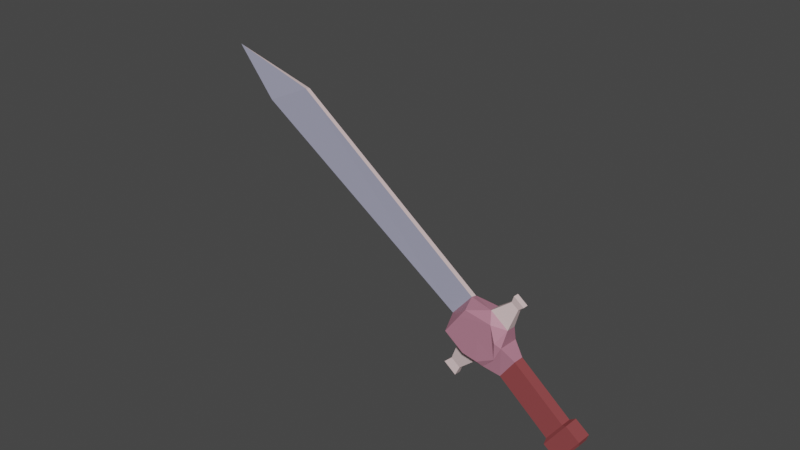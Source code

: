 # Source: item-sword-4.blend  (saved by Blender 2.81.16; exported with 4.5.12 LTS)
import bpy
from mathutils import Matrix  # noqa: F401  (used for matrix-valued properties, if any)

bpy.ops.wm.read_factory_settings(use_empty=True)
scene = bpy.context.scene
scene.name = 'Scene'

# ---- collections
col_collection = bpy.data.collections.new('Collection'); scene.collection.children.link(col_collection)

# ---- materials (node trees are filled in below, after node groups)
mat_material_001 = bpy.data.materials.new('Material.001')
mat_material_001.use_transparent_shadow = False
mat_material_005 = bpy.data.materials.new('Material.005')
mat_material_005.use_transparent_shadow = False
mat_material_002 = bpy.data.materials.new('Material.002')
mat_material_002.use_transparent_shadow = False
mat_material = bpy.data.materials.new('Material')
mat_material.use_transparent_shadow = False

# ---- material node trees
mat_material_001.use_nodes = True; mat_material_001.node_tree.nodes.clear()
_N = mat_material_001.node_tree.nodes; _L = mat_material_001.node_tree.links
n0 = _N.new('ShaderNodeOutputMaterial'); n0.name = 'Material Output'; n0.location = (300, 300)
n1 = _N.new('ShaderNodeBsdfPrincipled'); n1.name = 'Principled BSDF'; n1.location = (10, 300)
n1.distribution = 'GGX'
n1.subsurface_method = 'BURLEY'
n1.inputs[0].default_value = (0.3054, 0.3087, 0.4109, 1.0)
n1.inputs[3].default_value = 1.45
n1.inputs[27].default_value = (0.0, 0.0, 0.0, 1.0)
n1.inputs[28].default_value = 1.0
_L.new(n1.outputs[0], n0.inputs[0])
n0.is_active_output = True
mat_material_005.use_nodes = True; mat_material_005.node_tree.nodes.clear()
_N = mat_material_005.node_tree.nodes; _L = mat_material_005.node_tree.links
n0 = _N.new('ShaderNodeOutputMaterial'); n0.name = 'Material Output'; n0.location = (300, 300)
n1 = _N.new('ShaderNodeBsdfPrincipled'); n1.name = 'Principled BSDF'; n1.location = (10, 300)
n1.distribution = 'GGX'
n1.subsurface_method = 'BURLEY'
n1.inputs[0].default_value = (0.2883, 0.06149, 0.0648, 1.0)
n1.inputs[3].default_value = 1.45
n1.inputs[27].default_value = (0.0, 0.0, 0.0, 1.0)
n1.inputs[28].default_value = 1.0
_L.new(n1.outputs[0], n0.inputs[0])
n0.is_active_output = True
mat_material_002.use_nodes = True; mat_material_002.node_tree.nodes.clear()
_N = mat_material_002.node_tree.nodes; _L = mat_material_002.node_tree.links
n0 = _N.new('ShaderNodeOutputMaterial'); n0.name = 'Material Output'; n0.location = (300, 300)
n1 = _N.new('ShaderNodeBsdfPrincipled'); n1.name = 'Principled BSDF'; n1.location = (10, 300)
n1.distribution = 'GGX'
n1.subsurface_method = 'BURLEY'
n1.inputs[0].default_value = (0.4869, 0.2056, 0.2804, 1.0)
n1.inputs[3].default_value = 1.45
n1.inputs[27].default_value = (0.0, 0.0, 0.0, 1.0)
n1.inputs[28].default_value = 1.0
_L.new(n1.outputs[0], n0.inputs[0])
n0.is_active_output = True
mat_material.use_nodes = True; mat_material.node_tree.nodes.clear()
_N = mat_material.node_tree.nodes; _L = mat_material.node_tree.links
n0 = _N.new('ShaderNodeOutputMaterial'); n0.name = 'Material Output'; n0.location = (300, 300)
n1 = _N.new('ShaderNodeBsdfPrincipled'); n1.name = 'Principled BSDF'; n1.location = (10, 300)
n1.distribution = 'GGX'
n1.subsurface_method = 'BURLEY'
n1.inputs[0].default_value = (0.8, 0.6203, 0.6203, 1.0)
n1.inputs[3].default_value = 1.45
n1.inputs[27].default_value = (0.0, 0.0, 0.0, 1.0)
n1.inputs[28].default_value = 1.0
_L.new(n1.outputs[0], n0.inputs[0])
n0.is_active_output = True

# ---- world
world_world = bpy.data.worlds.new('World'); scene.world = world_world
world_world.use_nodes = True; world_world.node_tree.nodes.clear()
_N = world_world.node_tree.nodes; _L = world_world.node_tree.links
n0 = _N.new('ShaderNodeOutputWorld'); n0.name = 'World Output'; n0.location = (300, 300)
n1 = _N.new('ShaderNodeBackground'); n1.name = 'Background'; n1.location = (10, 300)
n1.inputs[0].default_value = (0.05088, 0.05088, 0.05088, 1.0)
_L.new(n1.outputs[0], n0.inputs[0])
n0.is_active_output = True
world_world.color = (0.05088, 0.05088, 0.05088)
world_world.use_sun_shadow = False
world_world.sun_shadow_jitter_overblur = 0.0

# ---- meshes
me_cube = bpy.data.meshes.new('Cube')
me_cube.from_pydata([(-0.4802, -0.2471, 1.797), (-0.4562, -0.8945, 1.928), (-0.8153, -0.6656, 2.215), (-0.5445, -1.016, 2.66), (-0.5445, -0.8939, 2.783), (-0.8153, -0.6656, 2.636), (-0.4723, -0.01797, 1.81), (-0.8153, -0.2446, 2.215), (-0.4562, 0.2536, 1.928), (-0.5445, 0.009135, 2.783), (-0.5445, 0.1317, 2.66), (-0.8153, -0.2446, 2.636), (-0.002708, -0.4607, 1.768), (0.326, -0.4307, 2.175), (0.2082, -0.9065, 1.928), (0.0747, -0.795, 2.781), (0.0747, -0.9175, 2.658), (0.326, -0.4307, 2.604), (0.03827, -0.02952, 1.775), (0.2082, 0.2417, 1.928), (0.326, -0.001866, 2.175), (0.0747, 0.1081, 2.781), (0.326, -0.001866, 2.604), (0.0747, 0.2306, 2.658), (-0.2691, -0.9065, 1.928), (-0.2568, -0.9065, 2.831), (-0.2627, -0.9065, 2.395), (-0.6949, -0.9065, 2.396), (0.2082, -0.9065, 2.39), (-0.4524, -0.5584, 3.076), (-0.4524, -0.09563, 3.076), (0.01042, -0.09563, 3.076), (0.01042, -0.5584, 3.076), (-0.5083, -0.7849, 4.315), (-0.5083, -0.3221, 4.315), (-0.0455, -0.3221, 4.315), (-0.0455, -0.7849, 4.315), (-0.5965, -0.8731, 4.365), (-0.5965, -0.2339, 4.365), (0.04274, -0.2339, 4.365), (0.04274, -0.8731, 4.365), (-0.5965, -0.8731, 4.687), (-0.5965, -0.2339, 4.687), (0.04274, -0.2339, 4.687), (0.04274, -0.8731, 4.687), (-0.5078, -0.7845, 4.724), (-0.5078, -0.3226, 4.724), (-0.04595, -0.3226, 4.724), (-0.04595, -0.7845, 4.724), (-0.4327, 0.03371, -2.886), (-0.4395, -0.1634, -2.898), (0.2579, 0.5359, -3.266), (0.2461, -0.4953, -3.286), (0.3183, 0.2541, -4.639), (-1.231, -0.5629, 2.346), (-1.231, -0.3965, 2.346), (-1.231, -0.5629, 2.512), (-1.231, -0.3965, 2.512), (0.7753, -0.08334, 2.494), (0.7753, -0.08334, 2.278), (0.7753, -0.3001, 2.278), (0.7753, -0.3001, 2.494), (-1.364, -0.5988, 2.31), (-1.364, -0.3605, 2.31), (-1.364, -0.5988, 2.548), (-1.364, -0.3605, 2.548), (0.9533, -0.04596, 2.532), (0.9533, -0.04596, 2.24), (0.9533, -0.3374, 2.24), (0.9533, -0.3374, 2.532)], [], [(14, 28, 26, 24), (17, 13, 60, 61), (15, 21, 31, 32), (11, 7, 55, 57), (8, 10, 23, 19), (0, 1, 2), (3, 4, 5), (6, 7, 8), (9, 10, 11), (12, 13, 14), (15, 16, 17), (18, 19, 20), (21, 22, 23), (6, 0, 2, 7), (1, 27, 3, 5, 2), (4, 9, 11, 5), (10, 8, 7, 11), (18, 6, 8, 19), (9, 21, 23, 10), (22, 20, 19, 23), (12, 18, 20, 13), (21, 15, 17, 22), (16, 28, 14, 13, 17), (0, 12, 14, 24, 1), (15, 4, 3, 25, 16), (18, 12, 52, 51), (24, 26, 27, 1), (27, 26, 25, 3), (26, 28, 16, 25), (32, 31, 35, 36), (21, 9, 30, 31), (4, 15, 32, 29), (9, 4, 29, 30), (36, 35, 39, 40), (30, 29, 33, 34), (29, 32, 36, 33), (31, 30, 34, 35), (37, 40, 44, 41), (34, 33, 37, 38), (33, 36, 40, 37), (35, 34, 38, 39), (44, 43, 47, 48), (39, 38, 42, 43), (40, 39, 43, 44), (38, 37, 41, 42), (47, 46, 45, 48), (42, 41, 45, 46), (41, 44, 48, 45), (43, 42, 46, 47), (52, 50, 53), (6, 18, 51, 49), (12, 0, 50, 52), (0, 6, 49, 50), (49, 51, 53), (51, 52, 53), (50, 49, 53), (54, 56, 64, 62), (5, 11, 57, 56), (2, 5, 56, 54), (7, 2, 54, 55), (58, 61, 69, 66), (20, 22, 58, 59), (22, 17, 61, 58), (13, 20, 59, 60), (62, 64, 65, 63), (56, 57, 65, 64), (55, 54, 62, 63), (57, 55, 63, 65), (67, 66, 69, 68), (59, 58, 66, 67), (61, 60, 68, 69), (60, 59, 67, 68)])
me_cube.polygons.foreach_set('material_index', [2, 3, 2, 3, 2, 2, 2, 2, 2, 2, 2, 2, 2, 2, 2, 2, 2, 2, 2, 2, 2, 2, 2, 2, 2, 3, 2, 2, 2, 1, 2, 2, 2, 1, 1, 1, 1, 1, 1, 1, 1, 1, 1, 1, 1, 1, 1, 1, 1, 0, 0, 0, 3, 0, 3, 3, 3, 3, 3, 3, 3, 3, 3, 3, 3, 3, 3, 3, 3, 3, 3, 3])
_uv = me_cube.uv_layers.new(name='UVMap')
_uv.uv.foreach_set('vector', [0.4017, 0.7767, 0.4853, 0.7767, 0.4866, 0.8636, 0.4017, 0.8647, 0.5983, 0.7233, 0.4017, 0.7233, 0.4017, 0.7233, 0.5983, 0.7233, 0.6517, 0.7233, 0.6517, 0.5267, 0.6517, 0.5267, 0.6517, 0.7233, 0.5983, 0.2233, 0.4017, 0.2233, 0.4017, 0.2233, 0.5983, 0.2233, 0.4017, 0.2767, 0.5983, 0.2767, 0.5983, 0.4733, 0.4017, 0.4733, 0.1517, 0.7233, 0.1517, 0.75, 0.125, 0.7233, 0.5983, 0.9733, 0.625, 0.9733, 0.5983, 1.0, 0.1517, 0.5267, 0.125, 0.5267, 0.1517, 0.5, 0.8483, 0.5267, 0.8483, 0.5, 0.875, 0.5267, 0.3483, 0.7233, 0.375, 0.7233, 0.3483, 0.75, 0.6517, 0.7233, 0.6517, 0.75, 0.625, 0.7233, 0.3483, 0.5267, 0.3483, 0.5, 0.375, 0.5267, 0.6517, 0.5267, 0.625, 0.5267, 0.6517, 0.5, 0.1517, 0.5267, 0.1517, 0.7233, 0.125, 0.7233, 0.125, 0.5267, 0.4017, 0.9733, 0.5232, 0.9733, 0.5983, 0.9733, 0.5983, 1.0, 0.4017, 1.0, 0.8483, 0.7233, 0.8483, 0.5267, 0.875, 0.5267, 0.875, 0.7233, 0.5983, 0.2767, 0.4017, 0.2767, 0.4017, 0.2233, 0.5983, 0.2233, 0.3483, 0.5267, 0.1517, 0.5267, 0.1517, 0.5, 0.3483, 0.5, 0.8483, 0.5267, 0.6517, 0.5267, 0.6517, 0.5, 0.8483, 0.5, 0.5983, 0.5267, 0.4017, 0.5267, 0.4017, 0.4733, 0.5983, 0.4733, 0.3483, 0.7233, 0.3483, 0.5267, 0.4017, 0.5267, 0.4017, 0.7233, 0.6517, 0.5267, 0.6517, 0.7233, 0.5983, 0.7233, 0.5983, 0.5267, 0.5983, 0.7767, 0.4853, 0.7767, 0.4017, 0.7767, 0.4017, 0.7233, 0.5983, 0.7233, 0.1517, 0.7233, 0.3483, 0.7233, 0.3483, 0.75, 0.2186, 0.75, 0.1517, 0.75, 0.6517, 0.7233, 0.8483, 0.7233, 0.8483, 0.75, 0.7372, 0.75, 0.6517, 0.75, 0.3483, 0.5267, 0.3483, 0.7233, 0.3483, 0.7233, 0.3483, 0.5267, 0.4017, 0.9064, 0.4838, 0.9052, 0.4842, 0.9733, 0.4017, 0.9733, 0.5232, 0.9733, 0.5229, 0.9046, 0.5983, 0.9035, 0.5983, 0.9733, 0.5238, 0.8631, 0.5227, 0.7767, 0.5983, 0.7767, 0.5983, 0.8622, 0.6517, 0.7233, 0.6517, 0.5267, 0.6517, 0.5267, 0.6517, 0.7233, 0.6517, 0.5267, 0.8483, 0.5267, 0.8483, 0.5267, 0.6517, 0.5267, 0.8483, 0.7233, 0.6517, 0.7233, 0.6517, 0.7233, 0.8483, 0.7233, 0.8483, 0.5267, 0.8483, 0.7233, 0.8483, 0.7233, 0.8483, 0.5267, 0.6517, 0.7233, 0.6517, 0.5267, 0.6517, 0.5267, 0.6517, 0.7233, 0.8483, 0.5267, 0.8483, 0.7233, 0.8483, 0.7233, 0.8483, 0.5267, 0.8483, 0.7233, 0.6517, 0.7233, 0.6517, 0.7233, 0.8483, 0.7233, 0.6517, 0.5267, 0.8483, 0.5267, 0.8483, 0.5267, 0.6517, 0.5267, 0.8483, 0.7233, 0.6517, 0.7233, 0.6517, 0.7233, 0.8483, 0.7233, 0.8483, 0.5267, 0.8483, 0.7233, 0.8483, 0.7233, 0.8483, 0.5267, 0.8483, 0.7233, 0.6517, 0.7233, 0.6517, 0.7233, 0.8483, 0.7233, 0.6517, 0.5267, 0.8483, 0.5267, 0.8483, 0.5267, 0.6517, 0.5267, 0.6517, 0.7233, 0.6517, 0.5267, 0.6517, 0.5267, 0.6517, 0.7233, 0.6517, 0.5267, 0.8483, 0.5267, 0.8483, 0.5267, 0.6517, 0.5267, 0.6517, 0.7233, 0.6517, 0.5267, 0.6517, 0.5267, 0.6517, 0.7233, 0.8483, 0.5267, 0.8483, 0.7233, 0.8483, 0.7233, 0.8483, 0.5267, 0.6517, 0.5267, 0.8483, 0.5267, 0.8483, 0.7233, 0.6517, 0.7233, 0.8483, 0.5267, 0.8483, 0.7233, 0.8483, 0.7233, 0.8483, 0.5267, 0.8483, 0.7233, 0.6517, 0.7233, 0.6517, 0.7233, 0.8483, 0.7233, 0.6517, 0.5267, 0.8483, 0.5267, 0.8483, 0.5267, 0.6517, 0.5267, 0.3483, 0.7233, 0.1517, 0.7233, 0.3483, 0.7233, 0.1517, 0.5267, 0.3483, 0.5267, 0.3483, 0.5267, 0.1517, 0.5267, 0.3483, 0.7233, 0.1517, 0.7233, 0.1517, 0.7233, 0.3483, 0.7233, 0.1517, 0.7233, 0.1517, 0.5267, 0.1517, 0.5267, 0.1517, 0.7233, 0.1517, 0.5267, 0.3483, 0.5267, 0.1517, 0.5267, 0.3483, 0.5267, 0.3483, 0.7233, 0.3483, 0.5267, 0.1517, 0.7233, 0.1517, 0.5267, 0.1517, 0.7233, 0.4017, 1.0, 0.5983, 1.0, 0.5983, 1.0, 0.4017, 1.0, 0.875, 0.7233, 0.875, 0.5267, 0.875, 0.5267, 0.875, 0.7233, 0.4017, 1.0, 0.5983, 1.0, 0.5983, 1.0, 0.4017, 1.0, 0.125, 0.5267, 0.125, 0.7233, 0.125, 0.7233, 0.125, 0.5267, 0.5983, 0.5267, 0.5983, 0.7233, 0.5983, 0.7233, 0.5983, 0.5267, 0.4017, 0.5267, 0.5983, 0.5267, 0.5983, 0.5267, 0.4017, 0.5267, 0.5983, 0.5267, 0.5983, 0.7233, 0.5983, 0.7233, 0.5983, 0.5267, 0.4017, 0.7233, 0.4017, 0.5267, 0.4017, 0.5267, 0.4017, 0.7233, 0.4017, 0.02668, 0.5983, 0.02668, 0.5983, 0.2233, 0.4017, 0.2233, 0.875, 0.7233, 0.875, 0.5267, 0.875, 0.5267, 0.875, 0.7233, 0.125, 0.5267, 0.125, 0.7233, 0.125, 0.7233, 0.125, 0.5267, 0.5983, 0.2233, 0.4017, 0.2233, 0.4017, 0.2233, 0.5983, 0.2233, 0.4017, 0.5267, 0.5983, 0.5267, 0.5983, 0.7233, 0.4017, 0.7233, 0.4017, 0.5267, 0.5983, 0.5267, 0.5983, 0.5267, 0.4017, 0.5267, 0.5983, 0.7233, 0.4017, 0.7233, 0.4017, 0.7233, 0.5983, 0.7233, 0.4017, 0.7233, 0.4017, 0.5267, 0.4017, 0.5267, 0.4017, 0.7233])
me_cube.materials.append(mat_material_001)
me_cube.materials.append(mat_material_005)
me_cube.materials.append(mat_material_002)
me_cube.materials.append(mat_material)
me_cube.use_remesh_fix_poles = True
me_cube.use_remesh_preserve_attributes = False
me_cube.use_mirror_vertex_groups = False
me_cube.update()

# ---- objects
ob_cube = bpy.data.objects.new('Cube', me_cube)

# ---- transforms, parenting, visibility, modifiers, constraints
ob_cube.location = (-0.2668, -0.01069, 0.3359)
ob_cube.rotation_euler = (-3.072, 0.9573, -3.102)
ob_cube.scale = (0.1092, 0.04916, 0.1092)
ob_cube.lineart.crease_threshold = 0.0

# ---- collection membership
col_collection.objects.link(ob_cube)

# ---- scene / render settings (as saved in the file)
scene.frame_start = 1; scene.frame_end = 50; scene.frame_set(11)
scene.render.engine = 'BLENDER_EEVEE_NEXT'
scene.cycles.use_denoising = False
scene.cycles.samples = 128
scene.cycles.sampling_pattern = 'TABULATED_SOBOL'
scene.cycles.use_adaptive_sampling = False
scene.cycles.use_light_tree = False
scene.view_settings.view_transform = 'Filmic'
bpy.context.view_layer.update()

# ---- added for rendering (the .blend has no active camera and no usable light): camera, sun
cam_auto = bpy.data.cameras.new('AutoCamera')
cam_auto.lens = 50.0
cam_auto.sensor_width = 36.0
cam_auto.clip_end = 1000.0
ob_auto_camera = bpy.data.objects.new('AutoCamera', cam_auto)
scene.collection.objects.link(ob_auto_camera)
ob_auto_camera.location = (0.925933, -1.43359, 1.29298)
ob_auto_camera.rotation_euler = (1.09748, -7.21219e-08, 0.694738)
scene.camera = ob_auto_camera
light_auto_sun = bpy.data.lights.new('AutoSun', 'SUN')
light_auto_sun.energy = 3.0
light_auto_sun.angle = 0.0523599
ob_auto_sun = bpy.data.objects.new('AutoSun', light_auto_sun)
scene.collection.objects.link(ob_auto_sun)
ob_auto_sun.rotation_euler = (0.872665, 0.174533, 0.523599)
bpy.context.view_layer.update()
